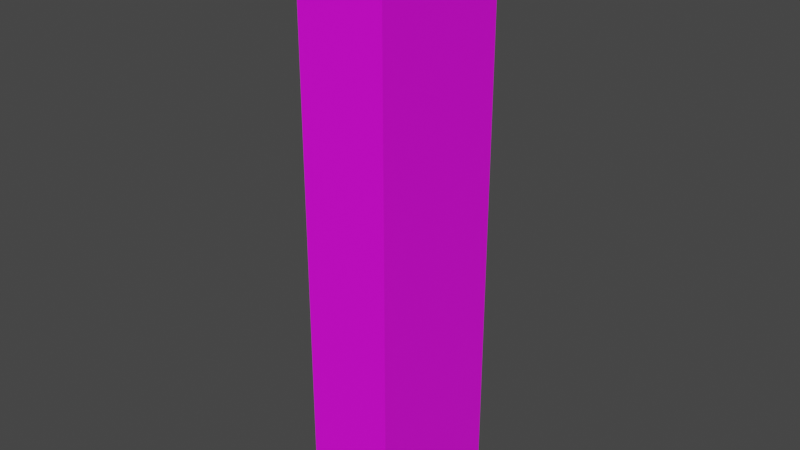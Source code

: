 # Source: enemy.blend  (saved by Blender 3.3.6; exported with 4.5.12 LTS)
import bpy
from mathutils import Matrix  # noqa: F401  (used for matrix-valued properties, if any)

bpy.ops.wm.read_factory_settings(use_empty=True)
scene = bpy.context.scene
scene.name = 'Scene'

# ---- collections
col_collection = bpy.data.collections.new('Collection'); scene.collection.children.link(col_collection)

# ---- images (referenced by path relative to the original .blend; pixels are not part of the script)
import os
ASSET_DIR = os.environ.get("B2B_ASSET_DIR", "")  # directory of the original .blend (textures are referenced by path, not embedded)
HERE = os.path.dirname(os.path.abspath(__file__))  # packed textures are extracted next to this script under _unpacked/

def load_image(name, relpath, width, height, colorspace="sRGB"):
    """Load a texture the original file referenced (path relative to the .blend, or extracted next to this script)."""
    p = next((c for c in (os.path.join(HERE, relpath), os.path.join(ASSET_DIR, relpath)) if relpath and os.path.exists(c)), "")
    if p:
        img = bpy.data.images.load(p, check_existing=True)
        img.name = name
    else:  # same state as the original file: an image datablock whose file is absent (Cycles renders it pink)
        img = bpy.data.images.new(name, width, height)
        img.source = "FILE"
        img.filepath = "//" + (relpath or name)
    img.colorspace_settings.name = colorspace
    return img
img_texture = load_image('texture', '', 1024, 1024, 'sRGB')

# ---- materials (node trees are filled in below, after node groups)
mat_material = bpy.data.materials.new('Material')
mat_material.alpha_threshold = 0.0
mat_material.use_transparent_shadow = False
mat_material.roughness = 0.5
mat_material.line_color = (0.0, 0.0, 0.0, 1.0)

# ---- material node trees
mat_material.use_nodes = True; mat_material.node_tree.nodes.clear()
_N = mat_material.node_tree.nodes; _L = mat_material.node_tree.links
n0 = _N.new('ShaderNodeOutputMaterial'); n0.name = 'Material Output'; n0.location = (300, 300)
n1 = _N.new('ShaderNodeBsdfPrincipled'); n1.name = 'Principled BSDF'; n1.location = (10, 300)
n1.distribution = 'GGX'
n1.subsurface_method = 'RANDOM_WALK_SKIN'
n1.inputs[3].default_value = 1.45
n1.inputs[27].default_value = (0.0, 0.0, 0.0, 1.0)
n1.inputs[28].default_value = 1.0
n2 = _N.new('ShaderNodeTexImage'); n2.name = 'Image Texture'; n2.location = (-280, 265)
n2.image = img_texture
_L.new(n1.outputs[0], n0.inputs[0])
_L.new(n2.outputs[0], n1.inputs[0])
n0.is_active_output = True

# ---- world
world_world = bpy.data.worlds.new('World'); scene.world = world_world
world_world.use_nodes = True; world_world.node_tree.nodes.clear()
_N = world_world.node_tree.nodes; _L = world_world.node_tree.links
n0 = _N.new('ShaderNodeOutputWorld'); n0.name = 'World Output'; n0.location = (300, 300)
n1 = _N.new('ShaderNodeBackground'); n1.name = 'Background'; n1.location = (10, 300)
n1.inputs[0].default_value = (0.05088, 0.05088, 0.05088, 1.0)
_L.new(n1.outputs[0], n0.inputs[0])
n0.is_active_output = True
world_world.color = (0.05088, 0.05088, 0.05088)
world_world.use_sun_shadow = False
world_world.sun_shadow_jitter_overblur = 0.0

# ---- meshes
me_cube = bpy.data.meshes.new('Cube')
me_cube.from_pydata([(1.0, 1.0, 1.0), (1.0, 1.0, -1.0), (1.0, -1.0, 1.0), (1.0, -1.0, -1.0), (-1.0, 1.0, 1.0), (-1.0, 1.0, -1.0), (-1.0, -1.0, 1.0), (-1.0, -1.0, -1.0)], [], [(0, 4, 6, 2), (3, 2, 6, 7), (7, 6, 4, 5), (5, 1, 3, 7), (1, 0, 2, 3), (5, 4, 0, 1)])
_uv = me_cube.uv_layers.new(name='UVMap')
_uv.uv.foreach_set('vector', [0.625, 0.5, 0.875, 0.5, 0.875, 0.75, 0.625, 0.75, 0.375, 0.75, 0.625, 0.75, 0.625, 1.0, 0.375, 1.0, 0.375, 0.0, 0.625, 0.0, 0.625, 0.25, 0.375, 0.25, 0.125, 0.5, 0.375, 0.5, 0.375, 0.75, 0.125, 0.75, 0.375, 0.5, 0.625, 0.5, 0.625, 0.75, 0.375, 0.75, 0.375, 0.25, 0.625, 0.25, 0.625, 0.5, 0.375, 0.5])
me_cube.materials.append(mat_material)
me_cube.use_mirror_vertex_groups = False
me_cube.update()

# ---- objects
ob_cube = bpy.data.objects.new('Cube', me_cube)

# ---- transforms, parenting, visibility, modifiers, constraints
ob_cube.location = (0.0, 0.0, 0.0)
ob_cube.scale = (0.3, 0.5, 2.0)
ob_cube.lock_rotations_4d = False
ob_cube.empty_display_type = 'ARROWS'
ob_cube.lineart.crease_threshold = 0.0

# ---- collection membership
col_collection.objects.link(ob_cube)

# ---- scene / render settings (as saved in the file)
scene.frame_start = 1; scene.frame_end = 250; scene.frame_set(1)
scene.render.engine = 'BLENDER_EEVEE_NEXT'
scene.cycles.sampling_pattern = 'TABULATED_SOBOL'
scene.cycles.use_light_tree = False
scene.view_settings.view_transform = 'Filmic'
bpy.context.view_layer.update()

# ---- added for rendering (the .blend has no active camera and no usable light): camera, sun
cam_auto = bpy.data.cameras.new('AutoCamera')
cam_auto.lens = 50.0
cam_auto.sensor_width = 36.0
cam_auto.clip_end = 1000.0
ob_auto_camera = bpy.data.objects.new('AutoCamera', cam_auto)
scene.collection.objects.link(ob_auto_camera)
ob_auto_camera.location = (3.85498, -4.62598, 3.08398)
ob_auto_camera.rotation_euler = (1.09748, -7.21219e-08, 0.694738)
scene.camera = ob_auto_camera
light_auto_sun = bpy.data.lights.new('AutoSun', 'SUN')
light_auto_sun.energy = 3.0
light_auto_sun.angle = 0.0523599
ob_auto_sun = bpy.data.objects.new('AutoSun', light_auto_sun)
scene.collection.objects.link(ob_auto_sun)
ob_auto_sun.rotation_euler = (0.872665, 0.174533, 0.523599)
bpy.context.view_layer.update()

